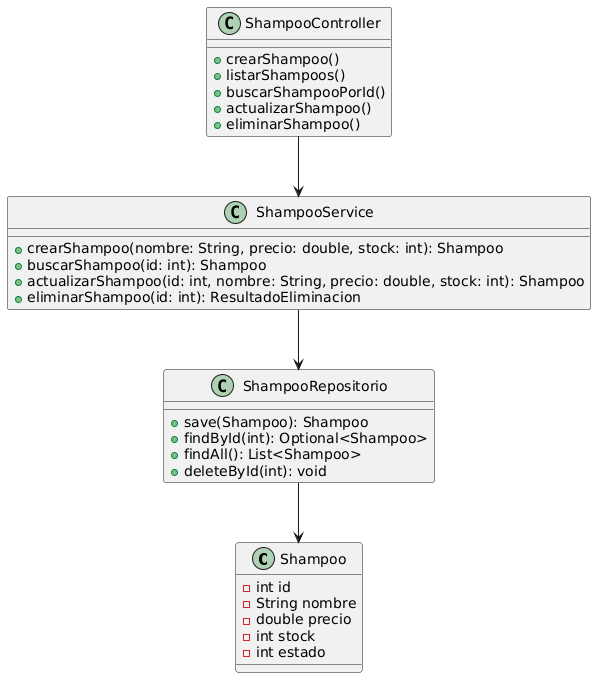

The diagram above was rendered by PlantUML. Its source (embedded in the PNG):
@startuml
class Shampoo {
  - int id
  - String nombre
  - double precio
  - int stock
  - int estado
}

class ShampooRepositorio {
  + save(Shampoo): Shampoo
  + findById(int): Optional<Shampoo>
  + findAll(): List<Shampoo>
  + deleteById(int): void
}

class ShampooService {
  + crearShampoo(nombre: String, precio: double, stock: int): Shampoo
  + buscarShampoo(id: int): Shampoo
  + actualizarShampoo(id: int, nombre: String, precio: double, stock: int): Shampoo
  + eliminarShampoo(id: int): ResultadoEliminacion
}

class ShampooController {
  + crearShampoo()
  + listarShampoos()
  + buscarShampooPorId()
  + actualizarShampoo()
  + eliminarShampoo()
}


ShampooController --> ShampooService
ShampooService --> ShampooRepositorio
ShampooRepositorio --> Shampoo
@enduml